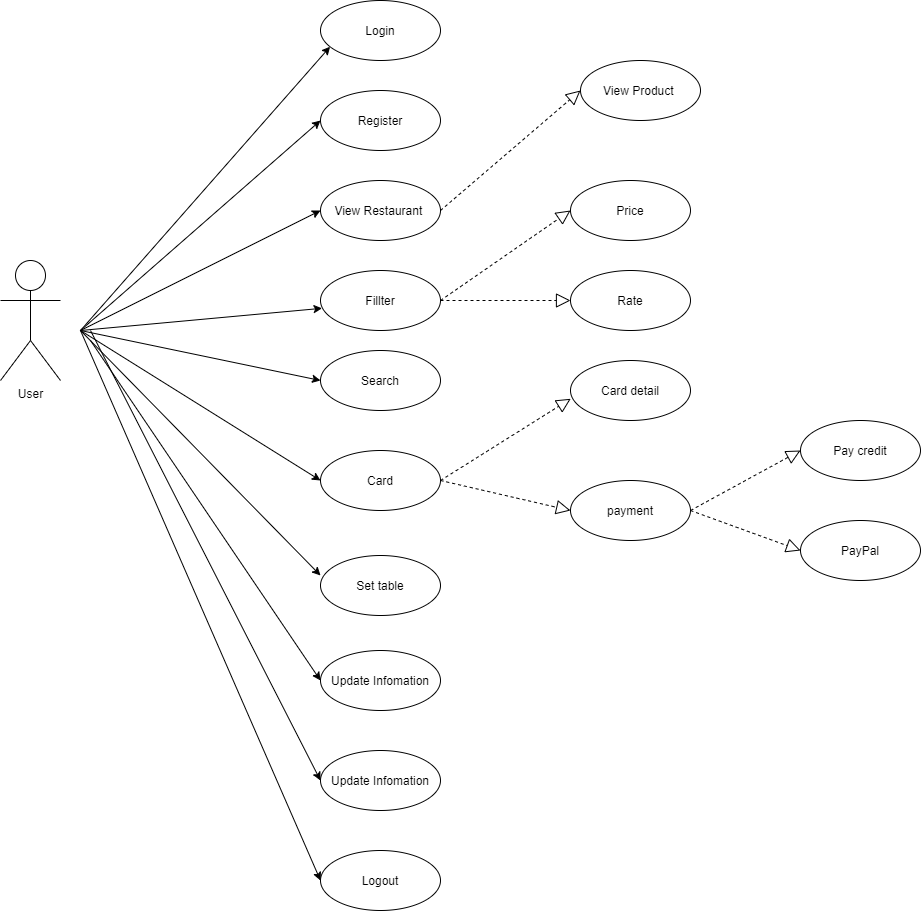

The diagram above was exported from draw.io. Its source (the exported page's mxGraphModel, read from the mxfile embedded in the PNG):
<mxGraphModel dx="1205" dy="707" grid="1" gridSize="10" guides="1" tooltips="1" connect="1" arrows="1" fold="1" page="1" pageScale="1" pageWidth="827" pageHeight="1169" math="0" shadow="0">
  <root>
    <mxCell id="0" />
    <mxCell id="1" parent="0" />
    <mxCell id="0gvzPBFVTtbYW2pbktgD-1" value="User" style="shape=umlActor;verticalLabelPosition=bottom;verticalAlign=top;html=1;outlineConnect=0;" parent="1" vertex="1">
      <mxGeometry x="60" y="290" width="60" height="120" as="geometry" />
    </mxCell>
    <mxCell id="0gvzPBFVTtbYW2pbktgD-4" value="" style="endArrow=classic;html=1;entryX=0.08;entryY=0.77;entryDx=0;entryDy=0;entryPerimeter=0;" parent="1" target="0gvzPBFVTtbYW2pbktgD-5" edge="1">
      <mxGeometry width="50" height="50" relative="1" as="geometry">
        <mxPoint x="140" y="360" as="sourcePoint" />
        <mxPoint x="310" y="200" as="targetPoint" />
      </mxGeometry>
    </mxCell>
    <mxCell id="0gvzPBFVTtbYW2pbktgD-5" value="Login" style="ellipse;whiteSpace=wrap;html=1;" parent="1" vertex="1">
      <mxGeometry x="380" y="30" width="120" height="60" as="geometry" />
    </mxCell>
    <mxCell id="0gvzPBFVTtbYW2pbktgD-6" value="Logout" style="ellipse;whiteSpace=wrap;html=1;" parent="1" vertex="1">
      <mxGeometry x="380" y="880" width="120" height="60" as="geometry" />
    </mxCell>
    <mxCell id="0gvzPBFVTtbYW2pbktgD-7" value="" style="endArrow=classic;html=1;entryX=0;entryY=0.5;entryDx=0;entryDy=0;" parent="1" target="0gvzPBFVTtbYW2pbktgD-6" edge="1">
      <mxGeometry width="50" height="50" relative="1" as="geometry">
        <mxPoint x="140" y="360" as="sourcePoint" />
        <mxPoint x="230" y="420" as="targetPoint" />
      </mxGeometry>
    </mxCell>
    <mxCell id="0gvzPBFVTtbYW2pbktgD-9" value="Register" style="ellipse;whiteSpace=wrap;html=1;" parent="1" vertex="1">
      <mxGeometry x="380" y="120" width="120" height="60" as="geometry" />
    </mxCell>
    <mxCell id="0gvzPBFVTtbYW2pbktgD-10" value="" style="endArrow=classic;html=1;entryX=0;entryY=0.5;entryDx=0;entryDy=0;" parent="1" target="0gvzPBFVTtbYW2pbktgD-9" edge="1">
      <mxGeometry width="50" height="50" relative="1" as="geometry">
        <mxPoint x="140" y="360" as="sourcePoint" />
        <mxPoint x="440" y="270" as="targetPoint" />
      </mxGeometry>
    </mxCell>
    <mxCell id="0gvzPBFVTtbYW2pbktgD-11" value="View Restaurant&amp;nbsp;" style="ellipse;whiteSpace=wrap;html=1;" parent="1" vertex="1">
      <mxGeometry x="380" y="210" width="120" height="60" as="geometry" />
    </mxCell>
    <mxCell id="0gvzPBFVTtbYW2pbktgD-12" value="Fillter" style="ellipse;whiteSpace=wrap;html=1;" parent="1" vertex="1">
      <mxGeometry x="380" y="300" width="120" height="60" as="geometry" />
    </mxCell>
    <mxCell id="0gvzPBFVTtbYW2pbktgD-13" value="Search" style="ellipse;whiteSpace=wrap;html=1;" parent="1" vertex="1">
      <mxGeometry x="380" y="380" width="120" height="60" as="geometry" />
    </mxCell>
    <mxCell id="0gvzPBFVTtbYW2pbktgD-14" value="Card" style="ellipse;whiteSpace=wrap;html=1;" parent="1" vertex="1">
      <mxGeometry x="380" y="480" width="120" height="60" as="geometry" />
    </mxCell>
    <mxCell id="0gvzPBFVTtbYW2pbktgD-15" value="Card detail" style="ellipse;whiteSpace=wrap;html=1;" parent="1" vertex="1">
      <mxGeometry x="630" y="390" width="120" height="60" as="geometry" />
    </mxCell>
    <mxCell id="0gvzPBFVTtbYW2pbktgD-17" value="Set table" style="ellipse;whiteSpace=wrap;html=1;" parent="1" vertex="1">
      <mxGeometry x="380" y="585" width="120" height="60" as="geometry" />
    </mxCell>
    <mxCell id="0gvzPBFVTtbYW2pbktgD-18" value="" style="endArrow=classic;html=1;entryX=0;entryY=0.5;entryDx=0;entryDy=0;" parent="1" target="0gvzPBFVTtbYW2pbktgD-11" edge="1">
      <mxGeometry width="50" height="50" relative="1" as="geometry">
        <mxPoint x="140" y="360" as="sourcePoint" />
        <mxPoint x="270" y="320" as="targetPoint" />
      </mxGeometry>
    </mxCell>
    <mxCell id="0gvzPBFVTtbYW2pbktgD-20" value="payment" style="ellipse;whiteSpace=wrap;html=1;" parent="1" vertex="1">
      <mxGeometry x="630" y="510" width="120" height="60" as="geometry" />
    </mxCell>
    <mxCell id="0gvzPBFVTtbYW2pbktgD-22" value="" style="endArrow=classic;html=1;entryX=0.013;entryY=0.63;entryDx=0;entryDy=0;entryPerimeter=0;" parent="1" target="0gvzPBFVTtbYW2pbktgD-12" edge="1">
      <mxGeometry width="50" height="50" relative="1" as="geometry">
        <mxPoint x="140" y="360" as="sourcePoint" />
        <mxPoint x="350" y="320" as="targetPoint" />
      </mxGeometry>
    </mxCell>
    <mxCell id="0gvzPBFVTtbYW2pbktgD-23" value="" style="endArrow=classic;html=1;entryX=0;entryY=0.5;entryDx=0;entryDy=0;" parent="1" target="0gvzPBFVTtbYW2pbktgD-13" edge="1">
      <mxGeometry width="50" height="50" relative="1" as="geometry">
        <mxPoint x="140" y="360" as="sourcePoint" />
        <mxPoint x="250" y="360" as="targetPoint" />
      </mxGeometry>
    </mxCell>
    <mxCell id="0gvzPBFVTtbYW2pbktgD-24" value="" style="endArrow=classic;html=1;entryX=0;entryY=0.5;entryDx=0;entryDy=0;" parent="1" target="0gvzPBFVTtbYW2pbktgD-14" edge="1">
      <mxGeometry width="50" height="50" relative="1" as="geometry">
        <mxPoint x="140" y="360" as="sourcePoint" />
        <mxPoint x="330" y="410" as="targetPoint" />
      </mxGeometry>
    </mxCell>
    <mxCell id="0gvzPBFVTtbYW2pbktgD-25" value="" style="endArrow=classic;html=1;entryX=0;entryY=0.333;entryDx=0;entryDy=0;entryPerimeter=0;" parent="1" target="0gvzPBFVTtbYW2pbktgD-17" edge="1">
      <mxGeometry width="50" height="50" relative="1" as="geometry">
        <mxPoint x="140" y="360" as="sourcePoint" />
        <mxPoint x="300" y="450" as="targetPoint" />
      </mxGeometry>
    </mxCell>
    <mxCell id="0gvzPBFVTtbYW2pbktgD-28" value="View Product&amp;nbsp;" style="ellipse;whiteSpace=wrap;html=1;" parent="1" vertex="1">
      <mxGeometry x="640" y="90" width="120" height="60" as="geometry" />
    </mxCell>
    <mxCell id="0gvzPBFVTtbYW2pbktgD-30" value="Pay credit" style="ellipse;whiteSpace=wrap;html=1;" parent="1" vertex="1">
      <mxGeometry x="860" y="450" width="120" height="60" as="geometry" />
    </mxCell>
    <mxCell id="0gvzPBFVTtbYW2pbktgD-32" value="PayPal" style="ellipse;whiteSpace=wrap;html=1;" parent="1" vertex="1">
      <mxGeometry x="860" y="550" width="120" height="60" as="geometry" />
    </mxCell>
    <mxCell id="0gvzPBFVTtbYW2pbktgD-35" value="" style="endArrow=block;dashed=1;endFill=0;endSize=12;html=1;exitX=1;exitY=0.5;exitDx=0;exitDy=0;entryX=0;entryY=0.5;entryDx=0;entryDy=0;" parent="1" source="0gvzPBFVTtbYW2pbktgD-20" target="0gvzPBFVTtbYW2pbktgD-32" edge="1">
      <mxGeometry width="160" relative="1" as="geometry">
        <mxPoint x="620" y="580" as="sourcePoint" />
        <mxPoint x="780" y="580" as="targetPoint" />
      </mxGeometry>
    </mxCell>
    <mxCell id="0gvzPBFVTtbYW2pbktgD-36" value="" style="endArrow=block;dashed=1;endFill=0;endSize=12;html=1;entryX=0;entryY=0.5;entryDx=0;entryDy=0;exitX=1;exitY=0.5;exitDx=0;exitDy=0;" parent="1" source="0gvzPBFVTtbYW2pbktgD-20" target="0gvzPBFVTtbYW2pbktgD-30" edge="1">
      <mxGeometry width="160" relative="1" as="geometry">
        <mxPoint x="680" y="500" as="sourcePoint" />
        <mxPoint x="850" y="420" as="targetPoint" />
      </mxGeometry>
    </mxCell>
    <mxCell id="0gvzPBFVTtbYW2pbktgD-38" value="Price" style="ellipse;whiteSpace=wrap;html=1;" parent="1" vertex="1">
      <mxGeometry x="630" y="210" width="120" height="60" as="geometry" />
    </mxCell>
    <mxCell id="0gvzPBFVTtbYW2pbktgD-39" value="Rate" style="ellipse;whiteSpace=wrap;html=1;" parent="1" vertex="1">
      <mxGeometry x="630" y="300" width="120" height="60" as="geometry" />
    </mxCell>
    <mxCell id="0gvzPBFVTtbYW2pbktgD-40" value="" style="endArrow=block;dashed=1;endFill=0;endSize=12;html=1;entryX=0;entryY=0.5;entryDx=0;entryDy=0;exitX=1;exitY=0.5;exitDx=0;exitDy=0;" parent="1" source="0gvzPBFVTtbYW2pbktgD-12" target="0gvzPBFVTtbYW2pbktgD-38" edge="1">
      <mxGeometry width="160" relative="1" as="geometry">
        <mxPoint x="460" y="290" as="sourcePoint" />
        <mxPoint x="620" y="290" as="targetPoint" />
      </mxGeometry>
    </mxCell>
    <mxCell id="0gvzPBFVTtbYW2pbktgD-41" value="" style="endArrow=block;dashed=1;endFill=0;endSize=12;html=1;entryX=0;entryY=0.5;entryDx=0;entryDy=0;exitX=1;exitY=0.5;exitDx=0;exitDy=0;" parent="1" source="0gvzPBFVTtbYW2pbktgD-12" target="0gvzPBFVTtbYW2pbktgD-39" edge="1">
      <mxGeometry width="160" relative="1" as="geometry">
        <mxPoint x="460" y="300" as="sourcePoint" />
        <mxPoint x="620" y="300" as="targetPoint" />
      </mxGeometry>
    </mxCell>
    <mxCell id="0gvzPBFVTtbYW2pbktgD-44" value="Update Infomation" style="ellipse;whiteSpace=wrap;html=1;" parent="1" vertex="1">
      <mxGeometry x="380" y="680" width="120" height="60" as="geometry" />
    </mxCell>
    <mxCell id="0gvzPBFVTtbYW2pbktgD-45" value="Update Infomation" style="ellipse;whiteSpace=wrap;html=1;" parent="1" vertex="1">
      <mxGeometry x="380" y="780" width="120" height="60" as="geometry" />
    </mxCell>
    <mxCell id="0gvzPBFVTtbYW2pbktgD-46" value="" style="endArrow=classic;html=1;entryX=0;entryY=0.5;entryDx=0;entryDy=0;" parent="1" target="0gvzPBFVTtbYW2pbktgD-45" edge="1">
      <mxGeometry width="50" height="50" relative="1" as="geometry">
        <mxPoint x="150" y="360" as="sourcePoint" />
        <mxPoint x="350" y="710" as="targetPoint" />
      </mxGeometry>
    </mxCell>
    <mxCell id="0gvzPBFVTtbYW2pbktgD-48" value="" style="endArrow=classic;html=1;entryX=0;entryY=0.5;entryDx=0;entryDy=0;" parent="1" target="0gvzPBFVTtbYW2pbktgD-44" edge="1">
      <mxGeometry width="50" height="50" relative="1" as="geometry">
        <mxPoint x="150" y="370" as="sourcePoint" />
        <mxPoint x="200" y="640" as="targetPoint" />
      </mxGeometry>
    </mxCell>
    <mxCell id="OWJOYVQuai-fg2kBPkwI-4" value="" style="endArrow=block;dashed=1;endFill=0;endSize=12;html=1;entryX=0;entryY=0.5;entryDx=0;entryDy=0;exitX=1;exitY=0.5;exitDx=0;exitDy=0;" edge="1" parent="1" source="0gvzPBFVTtbYW2pbktgD-11" target="0gvzPBFVTtbYW2pbktgD-28">
      <mxGeometry width="160" relative="1" as="geometry">
        <mxPoint x="510" y="340" as="sourcePoint" />
        <mxPoint x="640" y="250" as="targetPoint" />
      </mxGeometry>
    </mxCell>
    <mxCell id="OWJOYVQuai-fg2kBPkwI-5" value="" style="endArrow=block;dashed=1;endFill=0;endSize=12;html=1;entryX=0.002;entryY=0.638;entryDx=0;entryDy=0;exitX=1;exitY=0.5;exitDx=0;exitDy=0;entryPerimeter=0;" edge="1" parent="1" source="0gvzPBFVTtbYW2pbktgD-14" target="0gvzPBFVTtbYW2pbktgD-15">
      <mxGeometry width="160" relative="1" as="geometry">
        <mxPoint x="510" y="340" as="sourcePoint" />
        <mxPoint x="640" y="340" as="targetPoint" />
      </mxGeometry>
    </mxCell>
    <mxCell id="OWJOYVQuai-fg2kBPkwI-6" value="" style="endArrow=block;dashed=1;endFill=0;endSize=12;html=1;entryX=0;entryY=0.5;entryDx=0;entryDy=0;exitX=1;exitY=0.5;exitDx=0;exitDy=0;" edge="1" parent="1" source="0gvzPBFVTtbYW2pbktgD-14" target="0gvzPBFVTtbYW2pbktgD-20">
      <mxGeometry width="160" relative="1" as="geometry">
        <mxPoint x="510" y="519.9999999999998" as="sourcePoint" />
        <mxPoint x="640.24" y="438.28" as="targetPoint" />
      </mxGeometry>
    </mxCell>
  </root>
</mxGraphModel>